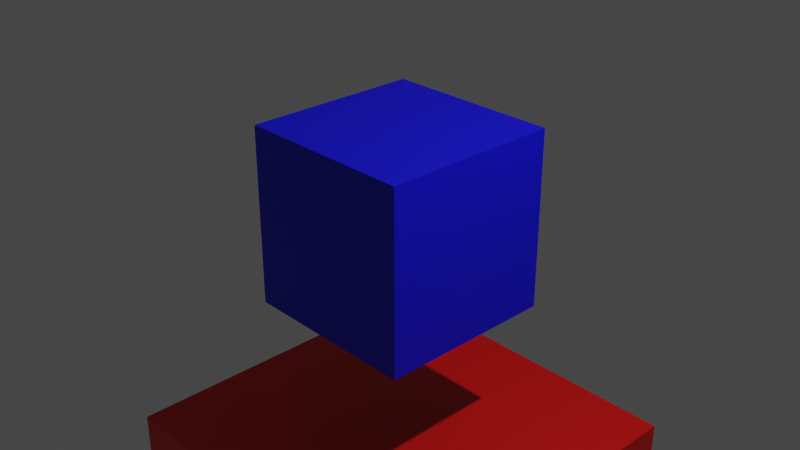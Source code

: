 # Source: fluid.blend  (saved by Blender 3.2.14; exported with 4.5.12 LTS)
import bpy
from mathutils import Matrix  # noqa: F401  (used for matrix-valued properties, if any)

bpy.ops.wm.read_factory_settings(use_empty=True)
scene = bpy.context.scene
scene.name = 'Scene'

# ---- collections
col_collection = bpy.data.collections.new('Collection'); scene.collection.children.link(col_collection)

# ---- materials (node trees are filled in below, after node groups)
mat_material_002 = bpy.data.materials.new('Material.002')
mat_material_002.use_transparent_shadow = False
mat_material_001 = bpy.data.materials.new('Material.001')
mat_material_001.use_transparent_shadow = False
mat_material_003 = bpy.data.materials.new('Material.003')
mat_material_003.use_transparent_shadow = False

# ---- material node trees
mat_material_002.use_nodes = True; mat_material_002.node_tree.nodes.clear()
_N = mat_material_002.node_tree.nodes; _L = mat_material_002.node_tree.links
n0 = _N.new('ShaderNodeOutputMaterial'); n0.name = 'Material Output'; n0.location = (300, 300)
n1 = _N.new('ShaderNodeBsdfPrincipled'); n1.name = 'Principled BSDF'; n1.location = (299, 16)
n1.distribution = 'GGX'
n1.subsurface_method = 'RANDOM_WALK_SKIN'
n1.inputs[1].default_value = 1.0
n1.inputs[2].default_value = 0.0
n1.inputs[3].default_value = 1.45
n1.inputs[18].default_value = 1.0
n1.inputs[20].default_value = 0.0
n1.inputs[27].default_value = (1.0, 0.8637, 0.8395, 1.0)
n1.inputs[28].default_value = 1.0
n2 = _N.new('ShaderNodeBsdfGlass'); n2.name = 'Glass BSDF'; n2.location = (-202, 274)
n2.distribution = 'BECKMANN'
n2.inputs[0].default_value = (0.001603, 1.0, 0.0, 1.0)
n2.inputs[2].default_value = 0.0
_L.new(n2.outputs[0], n0.inputs[1])
n0.is_active_output = True
mat_material_001.use_nodes = True; mat_material_001.node_tree.nodes.clear()
_N = mat_material_001.node_tree.nodes; _L = mat_material_001.node_tree.links
n0 = _N.new('ShaderNodeBsdfPrincipled'); n0.name = 'Principled BSDF'; n0.location = (10, 300)
n0.distribution = 'GGX'
n0.subsurface_method = 'RANDOM_WALK_SKIN'
n0.inputs[0].default_value = (0.003445, 0.001922, 0.8, 1.0)
n0.inputs[3].default_value = 1.45
n0.inputs[27].default_value = (0.0, 0.0, 0.0, 1.0)
n0.inputs[28].default_value = 1.0
n1 = _N.new('ShaderNodeOutputMaterial'); n1.name = 'Material Output'; n1.location = (300, 300)
_L.new(n0.outputs[0], n1.inputs[0])
n1.is_active_output = True
mat_material_003.use_nodes = True; mat_material_003.node_tree.nodes.clear()
_N = mat_material_003.node_tree.nodes; _L = mat_material_003.node_tree.links
n0 = _N.new('ShaderNodeBsdfPrincipled'); n0.name = 'Principled BSDF'; n0.location = (10, 300)
n0.distribution = 'GGX'
n0.subsurface_method = 'RANDOM_WALK_SKIN'
n0.inputs[0].default_value = (0.8, 0.003733, 0.002799, 1.0)
n0.inputs[3].default_value = 1.45
n0.inputs[27].default_value = (0.0, 0.0, 0.0, 1.0)
n0.inputs[28].default_value = 1.0
n1 = _N.new('ShaderNodeOutputMaterial'); n1.name = 'Material Output'; n1.location = (300, 300)
_L.new(n0.outputs[0], n1.inputs[0])
n1.is_active_output = True

# ---- world
world_world = bpy.data.worlds.new('World'); scene.world = world_world
world_world.use_nodes = True; world_world.node_tree.nodes.clear()
_N = world_world.node_tree.nodes; _L = world_world.node_tree.links
n0 = _N.new('ShaderNodeOutputWorld'); n0.name = 'World Output'; n0.location = (300, 300)
n1 = _N.new('ShaderNodeBackground'); n1.name = 'Background'; n1.location = (10, 300)
n1.inputs[0].default_value = (0.05088, 0.05088, 0.05088, 1.0)
_L.new(n1.outputs[0], n0.inputs[0])
n0.is_active_output = True
world_world.color = (0.05088, 0.05088, 0.05088)
world_world.use_sun_shadow = False
world_world.sun_shadow_jitter_overblur = 0.0

# ---- cameras
cam_camera = bpy.data.cameras.new('Camera')
cam_camera.clip_end = 100.0
cam_camera.ortho_scale = 7.314

# ---- lights
light_light = bpy.data.lights.new('Light', 'POINT')
light_light.transmission_factor = 0.0
light_light.energy = 1000.0
light_light.shadow_soft_size = 0.1
light_light.shadow_maximum_resolution = 0.006
light_light.use_absolute_resolution = True

# ---- meshes
me_cube_001 = bpy.data.meshes.new('Cube.001')
me_cube_001.from_pydata([(-1.0, -1.0, -1.0), (-1.0, -1.0, 1.0), (-1.0, 1.0, -1.0), (-1.0, 1.0, 1.0), (1.0, -1.0, -1.0), (1.0, -1.0, 1.0), (1.0, 1.0, -1.0), (1.0, 1.0, 1.0)], [], [(0, 1, 3, 2), (2, 3, 7, 6), (6, 7, 5, 4), (4, 5, 1, 0), (2, 6, 4, 0), (7, 3, 1, 5)])
_uv = me_cube_001.uv_layers.new(name='UVMap')
_uv.uv.foreach_set('vector', [0.375, 0.0, 0.625, 0.0, 0.625, 0.25, 0.375, 0.25, 0.375, 0.25, 0.625, 0.25, 0.625, 0.5, 0.375, 0.5, 0.375, 0.5, 0.625, 0.5, 0.625, 0.75, 0.375, 0.75, 0.375, 0.75, 0.625, 0.75, 0.625, 1.0, 0.375, 1.0, 0.125, 0.5, 0.375, 0.5, 0.375, 0.75, 0.125, 0.75, 0.625, 0.5, 0.875, 0.5, 0.875, 0.75, 0.625, 0.75])
me_cube_001.materials.append(mat_material_002)
me_cube_001.update()
me_cube_002 = bpy.data.meshes.new('Cube.002')
me_cube_002.from_pydata([(-1.0, -1.0, -1.0), (-1.0, -1.0, 1.0), (-1.0, 1.0, -1.0), (-1.0, 1.0, 1.0), (1.0, -1.0, -1.0), (1.0, -1.0, 1.0), (1.0, 1.0, -1.0), (1.0, 1.0, 1.0)], [], [(0, 1, 3, 2), (2, 3, 7, 6), (6, 7, 5, 4), (4, 5, 1, 0), (2, 6, 4, 0), (7, 3, 1, 5)])
_uv = me_cube_002.uv_layers.new(name='UVMap')
_uv.uv.foreach_set('vector', [0.375, 0.0, 0.625, 0.0, 0.625, 0.25, 0.375, 0.25, 0.375, 0.25, 0.625, 0.25, 0.625, 0.5, 0.375, 0.5, 0.375, 0.5, 0.625, 0.5, 0.625, 0.75, 0.375, 0.75, 0.375, 0.75, 0.625, 0.75, 0.625, 1.0, 0.375, 1.0, 0.125, 0.5, 0.375, 0.5, 0.375, 0.75, 0.125, 0.75, 0.625, 0.5, 0.875, 0.5, 0.875, 0.75, 0.625, 0.75])
me_cube_002.materials.append(mat_material_001)
me_cube_002.update()
me_cube_003 = bpy.data.meshes.new('Cube.003')
me_cube_003.from_pydata([(-1.0, -1.0, -1.0), (-1.0, -1.0, 1.0), (-1.0, 1.0, -1.0), (-1.0, 1.0, 1.0), (1.0, -1.0, -1.0), (1.0, -1.0, 1.0), (1.0, 1.0, -1.0), (1.0, 1.0, 1.0)], [], [(0, 1, 3, 2), (2, 3, 7, 6), (6, 7, 5, 4), (4, 5, 1, 0), (2, 6, 4, 0), (7, 3, 1, 5)])
_uv = me_cube_003.uv_layers.new(name='UVMap')
_uv.uv.foreach_set('vector', [0.375, 0.0, 0.625, 0.0, 0.625, 0.25, 0.375, 0.25, 0.375, 0.25, 0.625, 0.25, 0.625, 0.5, 0.375, 0.5, 0.375, 0.5, 0.625, 0.5, 0.625, 0.75, 0.375, 0.75, 0.375, 0.75, 0.625, 0.75, 0.625, 1.0, 0.375, 1.0, 0.125, 0.5, 0.375, 0.5, 0.375, 0.75, 0.125, 0.75, 0.625, 0.5, 0.875, 0.5, 0.875, 0.75, 0.625, 0.75])
me_cube_003.materials.append(mat_material_003)
me_cube_003.update()

# ---- objects
ob_light = bpy.data.objects.new('Light', light_light)
ob_camera = bpy.data.objects.new('Camera', cam_camera)
ob_domain = bpy.data.objects.new('domain', me_cube_001)
ob_flow = bpy.data.objects.new('flow', me_cube_002)
ob_effctor = bpy.data.objects.new('effctor', me_cube_003)

# ---- transforms, parenting, visibility, modifiers, constraints
ob_light.location = (4.076, 1.005, 5.904)
ob_light.rotation_euler = (0.6503, 0.05522, 1.866)
ob_light.lock_rotations_4d = False
ob_light.empty_display_type = 'ARROWS'
ob_light.color = (0.0, 0.0, 0.0, 0.0)
ob_light.lineart.crease_threshold = 0.0
ob_camera.location = (7.359, -6.926, 4.958)
ob_camera.rotation_euler = (1.109, 0.0, 0.8149)
ob_camera.lock_rotations_4d = False
ob_camera.empty_display_type = 'ARROWS'
ob_camera.color = (0.0, 0.0, 0.0, 0.0)
ob_camera.display_type = 'WIRE'
ob_camera.lineart.crease_threshold = 0.0
ob_domain.location = (0.0, 0.0, 0.0)
ob_domain.scale = (5.0, 5.0, 5.0)
ob_domain.display_type = 'SOLID'
_m = ob_domain.modifiers.new('Fluid', 'FLUID')
_m.fluid_type = 'DOMAIN'
_m = ob_domain.modifiers.new('Liquid Particle System', 'PARTICLE_SYSTEM')
ob_flow.location = (0.0, 0.0, 0.0)
_m = ob_flow.modifiers.new('Fluid', 'FLUID')
_m.fluid_type = 'FLOW'
ob_effctor.location = (0.0, 0.0, -3.015)
ob_effctor.scale = (2.0, 2.0, 0.5)
_m = ob_effctor.modifiers.new('Fluid', 'FLUID')
_m.fluid_type = 'EFFECTOR'

# ---- collection membership
col_collection.objects.link(ob_light)
col_collection.objects.link(ob_camera)
col_collection.objects.link(ob_domain)
col_collection.objects.link(ob_flow)
col_collection.objects.link(ob_effctor)

# ---- scene / render settings (as saved in the file)
scene.camera = ob_camera
scene.frame_start = 1; scene.frame_end = 250; scene.frame_set(45)
scene.render.engine = 'BLENDER_EEVEE_NEXT'
scene.cycles.sampling_pattern = 'TABULATED_SOBOL'
scene.cycles.use_light_tree = False
scene.view_settings.view_transform = 'Filmic'
bpy.context.view_layer.update()

